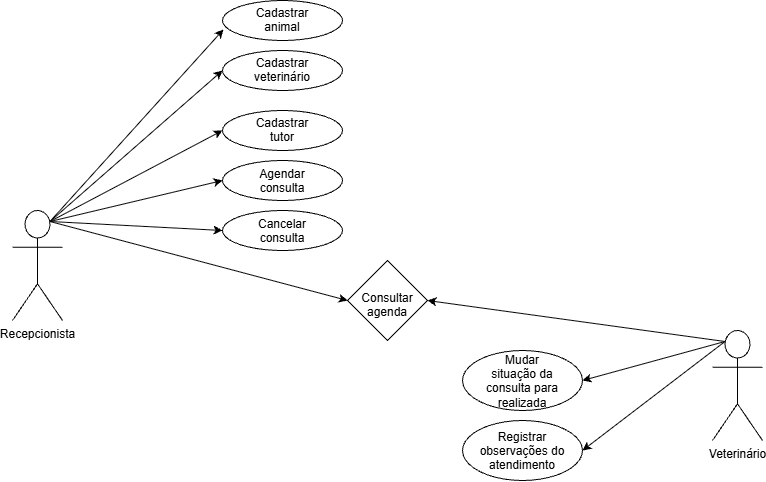

The diagram above was exported from draw.io. Its source (the exported page's mxGraphModel, read from the mxfile embedded in the PNG):
<mxGraphModel dx="962" dy="1075" grid="1" gridSize="10" guides="1" tooltips="1" connect="1" arrows="1" fold="1" page="1" pageScale="1" pageWidth="827" pageHeight="1169" math="0" shadow="0">
  <root>
    <mxCell id="0" />
    <mxCell id="1" parent="0" />
    <mxCell id="5Vmx03oy94V7uXd-_Ihs-1" parent="1" style="shape=umlActor;verticalLabelPosition=bottom;verticalAlign=top;html=1;outlineConnect=0;labelPerimeter=1;" value="Recepcionista" vertex="1">
      <mxGeometry height="110" width="50" x="39" y="380" as="geometry" />
    </mxCell>
    <mxCell id="5Vmx03oy94V7uXd-_Ihs-3" parent="1" style="shape=umlActor;verticalLabelPosition=bottom;verticalAlign=top;html=1;outlineConnect=0;labelPerimeter=1;" value="Veterinário" vertex="1">
      <mxGeometry height="110" width="50" x="739" y="500" as="geometry" />
    </mxCell>
    <mxCell id="5Vmx03oy94V7uXd-_Ihs-4" parent="1" style="ellipse;whiteSpace=wrap;html=1;shapeInside=1;" value="Cancelar consulta" vertex="1">
      <mxGeometry height="40" width="120" x="249" y="380" as="geometry" />
    </mxCell>
    <mxCell id="5Vmx03oy94V7uXd-_Ihs-5" parent="1" style="ellipse;whiteSpace=wrap;html=1;shapeInside=1;" value="Agendar consulta" vertex="1">
      <mxGeometry height="40" width="120" x="249" y="330" as="geometry" />
    </mxCell>
    <mxCell id="5Vmx03oy94V7uXd-_Ihs-6" parent="1" style="ellipse;whiteSpace=wrap;html=1;shapeInside=1;" value="Cadastrar tutor" vertex="1">
      <mxGeometry height="40" width="120" x="249" y="280" as="geometry" />
    </mxCell>
    <mxCell id="5Vmx03oy94V7uXd-_Ihs-7" parent="1" style="ellipse;whiteSpace=wrap;html=1;shapeInside=1;" value="Cadastrar veterinário" vertex="1">
      <mxGeometry height="40" width="120" x="249" y="220" as="geometry" />
    </mxCell>
    <mxCell id="5Vmx03oy94V7uXd-_Ihs-8" parent="1" style="ellipse;whiteSpace=wrap;html=1;shapeInside=1;" value="Cadastrar animal" vertex="1">
      <mxGeometry height="40" width="120" x="249" y="170" as="geometry" />
    </mxCell>
    <mxCell id="5Vmx03oy94V7uXd-_Ihs-11" parent="1" style="ellipse;whiteSpace=wrap;html=1;shapeInside=1;" value="Mudar situação da consulta para realizada" vertex="1">
      <mxGeometry height="60" width="120" x="489" y="520" as="geometry" />
    </mxCell>
    <mxCell id="5Vmx03oy94V7uXd-_Ihs-14" edge="1" parent="1" source="5Vmx03oy94V7uXd-_Ihs-1" style="endArrow=classic;html=1;rounded=0;defaultLabelBackgroundColor=page;entryX=0.008;entryY=0.725;entryDx=0;entryDy=0;entryPerimeter=0;exitX=0.75;exitY=0.1;exitDx=0;exitDy=0;exitPerimeter=0;" target="5Vmx03oy94V7uXd-_Ihs-8" value="">
      <mxGeometry height="50" relative="1" width="50" as="geometry">
        <mxPoint x="139" y="310" as="sourcePoint" />
        <mxPoint x="189" y="260" as="targetPoint" />
      </mxGeometry>
    </mxCell>
    <mxCell id="5Vmx03oy94V7uXd-_Ihs-15" edge="1" parent="1" source="5Vmx03oy94V7uXd-_Ihs-1" style="endArrow=classic;html=1;rounded=0;defaultLabelBackgroundColor=page;entryX=0;entryY=0.5;entryDx=0;entryDy=0;exitX=0.75;exitY=0.1;exitDx=0;exitDy=0;exitPerimeter=0;" target="5Vmx03oy94V7uXd-_Ihs-7" value="">
      <mxGeometry height="50" relative="1" width="50" as="geometry">
        <mxPoint x="129" y="370" as="sourcePoint" />
        <mxPoint x="242" y="258" as="targetPoint" />
      </mxGeometry>
    </mxCell>
    <mxCell id="5Vmx03oy94V7uXd-_Ihs-16" edge="1" parent="1" source="5Vmx03oy94V7uXd-_Ihs-1" style="endArrow=classic;html=1;rounded=0;defaultLabelBackgroundColor=page;entryX=0;entryY=0.5;entryDx=0;entryDy=0;exitX=0.75;exitY=0.1;exitDx=0;exitDy=0;exitPerimeter=0;" target="5Vmx03oy94V7uXd-_Ihs-6" value="">
      <mxGeometry height="50" relative="1" width="50" as="geometry">
        <mxPoint x="139" y="406" as="sourcePoint" />
        <mxPoint x="252" y="294" as="targetPoint" />
      </mxGeometry>
    </mxCell>
    <mxCell id="5Vmx03oy94V7uXd-_Ihs-17" edge="1" parent="1" source="5Vmx03oy94V7uXd-_Ihs-1" style="endArrow=classic;html=1;rounded=0;defaultLabelBackgroundColor=page;entryX=0;entryY=0.5;entryDx=0;entryDy=0;exitX=0.75;exitY=0.1;exitDx=0;exitDy=0;exitPerimeter=0;" target="5Vmx03oy94V7uXd-_Ihs-5" value="">
      <mxGeometry height="50" relative="1" width="50" as="geometry">
        <mxPoint x="209" y="502" as="sourcePoint" />
        <mxPoint x="322" y="390" as="targetPoint" />
      </mxGeometry>
    </mxCell>
    <mxCell id="5Vmx03oy94V7uXd-_Ihs-18" edge="1" parent="1" source="5Vmx03oy94V7uXd-_Ihs-1" style="endArrow=classic;html=1;rounded=0;defaultLabelBackgroundColor=page;entryX=0;entryY=0.5;entryDx=0;entryDy=0;exitX=0.75;exitY=0.1;exitDx=0;exitDy=0;exitPerimeter=0;" target="5Vmx03oy94V7uXd-_Ihs-4" value="">
      <mxGeometry height="50" relative="1" width="50" as="geometry">
        <mxPoint x="279" y="572" as="sourcePoint" />
        <mxPoint x="392" y="460" as="targetPoint" />
      </mxGeometry>
    </mxCell>
    <mxCell id="5Vmx03oy94V7uXd-_Ihs-19" edge="1" parent="1" source="5Vmx03oy94V7uXd-_Ihs-1" style="endArrow=classic;html=1;rounded=0;defaultLabelBackgroundColor=page;entryX=0;entryY=0.5;entryDx=0;entryDy=0;exitX=0.75;exitY=0.1;exitDx=0;exitDy=0;exitPerimeter=0;" target="5Vmx03oy94V7uXd-_Ihs-26" value="">
      <mxGeometry height="50" relative="1" width="50" as="geometry">
        <mxPoint x="299" y="572" as="sourcePoint" />
        <mxPoint x="369" y="470" as="targetPoint" />
      </mxGeometry>
    </mxCell>
    <mxCell id="5Vmx03oy94V7uXd-_Ihs-20" edge="1" parent="1" source="5Vmx03oy94V7uXd-_Ihs-3" style="endArrow=classic;html=1;rounded=0;defaultLabelBackgroundColor=page;exitX=0.25;exitY=0.1;exitDx=0;exitDy=0;exitPerimeter=0;entryX=1;entryY=0.5;entryDx=0;entryDy=0;" target="5Vmx03oy94V7uXd-_Ihs-26" value="">
      <mxGeometry height="50" relative="1" width="50" as="geometry">
        <mxPoint x="599" y="540" as="sourcePoint" />
        <mxPoint x="469" y="470" as="targetPoint" />
      </mxGeometry>
    </mxCell>
    <mxCell id="5Vmx03oy94V7uXd-_Ihs-21" edge="1" parent="1" source="5Vmx03oy94V7uXd-_Ihs-3" style="endArrow=classic;html=1;rounded=0;defaultLabelBackgroundColor=page;exitX=0.25;exitY=0.1;exitDx=0;exitDy=0;exitPerimeter=0;entryX=1;entryY=0.5;entryDx=0;entryDy=0;" target="5Vmx03oy94V7uXd-_Ihs-11" value="">
      <mxGeometry height="50" relative="1" width="50" as="geometry">
        <mxPoint x="599" y="540" as="sourcePoint" />
        <mxPoint x="649" y="490" as="targetPoint" />
      </mxGeometry>
    </mxCell>
    <mxCell id="5Vmx03oy94V7uXd-_Ihs-23" edge="1" parent="1" source="5Vmx03oy94V7uXd-_Ihs-3" style="endArrow=classic;html=1;rounded=0;defaultLabelBackgroundColor=page;exitX=0.25;exitY=0.1;exitDx=0;exitDy=0;exitPerimeter=0;entryX=1;entryY=0.5;entryDx=0;entryDy=0;" target="5Vmx03oy94V7uXd-_Ihs-25" value="">
      <mxGeometry height="50" relative="1" width="50" as="geometry">
        <mxPoint x="599" y="540" as="sourcePoint" />
        <mxPoint x="609" y="620" as="targetPoint" />
      </mxGeometry>
    </mxCell>
    <mxCell id="5Vmx03oy94V7uXd-_Ihs-24" edge="1" parent="1" source="5Vmx03oy94V7uXd-_Ihs-11" style="edgeStyle=orthogonalEdgeStyle;rounded=0;orthogonalLoop=1;jettySize=auto;html=1;innerLoopWaypoints=1;exitX=0.5;exitY=1;exitDx=0;exitDy=0;defaultLabelBackgroundColor=page;" target="5Vmx03oy94V7uXd-_Ihs-11">
      <mxGeometry relative="1" as="geometry" />
    </mxCell>
    <mxCell id="5Vmx03oy94V7uXd-_Ihs-25" parent="1" style="ellipse;whiteSpace=wrap;html=1;shapeInside=1;" value="Registrar observações do atendimento" vertex="1">
      <mxGeometry height="60" width="120" x="489" y="590" as="geometry" />
    </mxCell>
    <mxCell id="5Vmx03oy94V7uXd-_Ihs-26" parent="1" style="rhombus;whiteSpace=wrap;html=1;shapeInside=1;" value="Consultar agenda" vertex="1">
      <mxGeometry height="80" width="80" x="374" y="430" as="geometry" />
    </mxCell>
  </root>
</mxGraphModel>